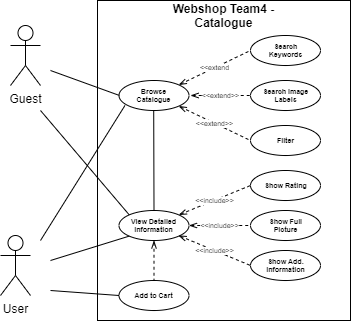

The diagram above was exported from draw.io. Its source (the exported page's mxGraphModel, read from the mxfile embedded in the PNG):
<mxGraphModel dx="1185" dy="667" grid="1" gridSize="10" guides="1" tooltips="1" connect="1" arrows="1" fold="1" page="1" pageScale="1" pageWidth="827" pageHeight="1169" math="0" shadow="0">
  <root>
    <mxCell id="0" />
    <mxCell id="1" parent="0" />
    <mxCell id="pL_4YPn_Q4yE1qi0n82h-3" value="" style="rounded=0;whiteSpace=wrap;html=1;" parent="1" vertex="1">
      <mxGeometry x="327" y="110" width="253" height="320" as="geometry" />
    </mxCell>
    <mxCell id="pL_4YPn_Q4yE1qi0n82h-4" value="User" style="shape=umlActor;verticalLabelPosition=bottom;verticalAlign=top;html=1;outlineConnect=0;" parent="1" vertex="1">
      <mxGeometry x="230" y="345" width="30" height="60" as="geometry" />
    </mxCell>
    <mxCell id="pL_4YPn_Q4yE1qi0n82h-6" value="&lt;b&gt;Webshop Team4 -Catalogue&lt;/b&gt;" style="text;html=1;strokeColor=none;fillColor=none;align=center;verticalAlign=middle;whiteSpace=wrap;rounded=0;" parent="1" vertex="1">
      <mxGeometry x="398" y="110" width="111" height="30" as="geometry" />
    </mxCell>
    <mxCell id="pL_4YPn_Q4yE1qi0n82h-7" value="" style="ellipse;whiteSpace=wrap;html=1;" parent="1" vertex="1">
      <mxGeometry x="348.5" y="190" width="70" height="30" as="geometry" />
    </mxCell>
    <mxCell id="pL_4YPn_Q4yE1qi0n82h-8" value="&lt;font style=&quot;font-size: 7px&quot;&gt;&lt;b style=&quot;font-size: 7px&quot;&gt;Browse Catalogue&lt;/b&gt;&lt;/font&gt;" style="text;html=1;strokeColor=none;fillColor=none;align=center;verticalAlign=middle;whiteSpace=wrap;rounded=0;fontSize=7;" parent="1" vertex="1">
      <mxGeometry x="359" y="195" width="49" height="20" as="geometry" />
    </mxCell>
    <mxCell id="pL_4YPn_Q4yE1qi0n82h-12" value="" style="ellipse;whiteSpace=wrap;html=1;" parent="1" vertex="1">
      <mxGeometry x="348.5" y="320" width="70" height="30" as="geometry" />
    </mxCell>
    <mxCell id="pL_4YPn_Q4yE1qi0n82h-13" value="&lt;font style=&quot;font-size: 7px;&quot;&gt;&lt;b style=&quot;font-size: 7px;&quot;&gt;View Detailed Information&lt;/b&gt;&lt;/font&gt;" style="text;html=1;strokeColor=none;fillColor=none;align=center;verticalAlign=middle;whiteSpace=wrap;rounded=0;fontSize=7;" parent="1" vertex="1">
      <mxGeometry x="359" y="325" width="49" height="20" as="geometry" />
    </mxCell>
    <mxCell id="pL_4YPn_Q4yE1qi0n82h-16" value="" style="ellipse;whiteSpace=wrap;html=1;" parent="1" vertex="1">
      <mxGeometry x="480" y="145" width="70" height="30" as="geometry" />
    </mxCell>
    <mxCell id="pL_4YPn_Q4yE1qi0n82h-17" value="&lt;font style=&quot;font-size: 7px&quot;&gt;&lt;b style=&quot;font-size: 7px&quot;&gt;Search Keywords&lt;/b&gt;&lt;/font&gt;" style="text;html=1;strokeColor=none;fillColor=none;align=center;verticalAlign=middle;whiteSpace=wrap;rounded=0;fontSize=7;" parent="1" vertex="1">
      <mxGeometry x="490.5" y="150" width="49" height="20" as="geometry" />
    </mxCell>
    <mxCell id="pL_4YPn_Q4yE1qi0n82h-20" value="" style="ellipse;whiteSpace=wrap;html=1;" parent="1" vertex="1">
      <mxGeometry x="480" y="190" width="70" height="30" as="geometry" />
    </mxCell>
    <mxCell id="pL_4YPn_Q4yE1qi0n82h-21" value="&lt;font style=&quot;font-size: 7px&quot;&gt;&lt;b style=&quot;font-size: 7px&quot;&gt;Search Image&lt;br&gt;Labels&lt;br&gt;&lt;/b&gt;&lt;/font&gt;" style="text;html=1;strokeColor=none;fillColor=none;align=center;verticalAlign=middle;whiteSpace=wrap;rounded=0;fontSize=7;" parent="1" vertex="1">
      <mxGeometry x="490.5" y="195" width="49" height="20" as="geometry" />
    </mxCell>
    <mxCell id="pL_4YPn_Q4yE1qi0n82h-22" value="" style="ellipse;whiteSpace=wrap;html=1;" parent="1" vertex="1">
      <mxGeometry x="480" y="235" width="70" height="30" as="geometry" />
    </mxCell>
    <mxCell id="pL_4YPn_Q4yE1qi0n82h-23" value="&lt;font style=&quot;font-size: 7px&quot;&gt;&lt;b style=&quot;font-size: 7px&quot;&gt;Filter&lt;br&gt;&lt;/b&gt;&lt;/font&gt;" style="text;html=1;strokeColor=none;fillColor=none;align=center;verticalAlign=middle;whiteSpace=wrap;rounded=0;fontSize=7;" parent="1" vertex="1">
      <mxGeometry x="490.5" y="240" width="49" height="20" as="geometry" />
    </mxCell>
    <mxCell id="pL_4YPn_Q4yE1qi0n82h-24" value="" style="ellipse;whiteSpace=wrap;html=1;" parent="1" vertex="1">
      <mxGeometry x="348.5" y="390" width="70" height="30" as="geometry" />
    </mxCell>
    <mxCell id="pL_4YPn_Q4yE1qi0n82h-25" value="&lt;font style=&quot;font-size: 7px&quot;&gt;&lt;b style=&quot;font-size: 7px&quot;&gt;Add to Cart&lt;br&gt;&lt;/b&gt;&lt;/font&gt;" style="text;html=1;strokeColor=none;fillColor=none;align=center;verticalAlign=middle;whiteSpace=wrap;rounded=0;fontSize=7;" parent="1" vertex="1">
      <mxGeometry x="359" y="395" width="49" height="20" as="geometry" />
    </mxCell>
    <mxCell id="pL_4YPn_Q4yE1qi0n82h-31" value="" style="endArrow=none;html=1;fontSize=7;entryX=0;entryY=0;entryDx=0;entryDy=0;" parent="1" target="pL_4YPn_Q4yE1qi0n82h-12" edge="1">
      <mxGeometry width="50" height="50" relative="1" as="geometry">
        <mxPoint x="270" y="220" as="sourcePoint" />
        <mxPoint x="358.5" y="305" as="targetPoint" />
      </mxGeometry>
    </mxCell>
    <mxCell id="pL_4YPn_Q4yE1qi0n82h-32" value="Guest" style="shape=umlActor;verticalLabelPosition=bottom;verticalAlign=top;html=1;outlineConnect=0;" parent="1" vertex="1">
      <mxGeometry x="240" y="135" width="30" height="60" as="geometry" />
    </mxCell>
    <mxCell id="pL_4YPn_Q4yE1qi0n82h-35" value="" style="endArrow=none;html=1;fontSize=7;entryX=0.5;entryY=0;entryDx=0;entryDy=0;exitX=0.5;exitY=1;exitDx=0;exitDy=0;startArrow=openThin;startFill=0;dashed=1;" parent="1" source="pL_4YPn_Q4yE1qi0n82h-12" target="pL_4YPn_Q4yE1qi0n82h-24" edge="1">
      <mxGeometry width="50" height="50" relative="1" as="geometry">
        <mxPoint x="410" y="290" as="sourcePoint" />
        <mxPoint x="460" y="240" as="targetPoint" />
      </mxGeometry>
    </mxCell>
    <mxCell id="pL_4YPn_Q4yE1qi0n82h-37" value="&amp;lt;&amp;lt;extend&amp;gt;&amp;gt;" style="endArrow=none;html=1;fontSize=7;entryX=0;entryY=0.5;entryDx=0;entryDy=0;exitX=1;exitY=1;exitDx=0;exitDy=0;startArrow=openThin;startFill=0;dashed=1;" parent="1" source="pL_4YPn_Q4yE1qi0n82h-7" target="pL_4YPn_Q4yE1qi0n82h-22" edge="1">
      <mxGeometry width="50" height="50" relative="1" as="geometry">
        <mxPoint x="440" y="230" as="sourcePoint" />
        <mxPoint x="460" y="240" as="targetPoint" />
      </mxGeometry>
    </mxCell>
    <mxCell id="pL_4YPn_Q4yE1qi0n82h-38" value="&amp;lt;&amp;lt;extend&amp;gt;&amp;gt;" style="endArrow=none;html=1;fontSize=7;entryX=0;entryY=0.5;entryDx=0;entryDy=0;startArrow=openThin;startFill=0;dashed=1;" parent="1" target="pL_4YPn_Q4yE1qi0n82h-20" edge="1">
      <mxGeometry width="50" height="50" relative="1" as="geometry">
        <mxPoint x="420" y="205" as="sourcePoint" />
        <mxPoint x="460" y="240" as="targetPoint" />
      </mxGeometry>
    </mxCell>
    <mxCell id="pL_4YPn_Q4yE1qi0n82h-39" value="&amp;lt;&amp;lt;extend" style="endArrow=none;html=1;fontSize=7;entryX=0;entryY=0.5;entryDx=0;entryDy=0;exitX=1;exitY=0;exitDx=0;exitDy=0;startArrow=openThin;startFill=0;dashed=1;" parent="1" source="pL_4YPn_Q4yE1qi0n82h-7" target="pL_4YPn_Q4yE1qi0n82h-16" edge="1">
      <mxGeometry width="50" height="50" relative="1" as="geometry">
        <mxPoint x="420" y="200" as="sourcePoint" />
        <mxPoint x="460" y="240" as="targetPoint" />
      </mxGeometry>
    </mxCell>
    <mxCell id="pL_4YPn_Q4yE1qi0n82h-42" value="" style="endArrow=none;html=1;fontSize=7;entryX=0;entryY=1;entryDx=0;entryDy=0;" parent="1" target="pL_4YPn_Q4yE1qi0n82h-12" edge="1">
      <mxGeometry width="50" height="50" relative="1" as="geometry">
        <mxPoint x="280" y="370" as="sourcePoint" />
        <mxPoint x="358.5" y="305" as="targetPoint" />
      </mxGeometry>
    </mxCell>
    <mxCell id="pL_4YPn_Q4yE1qi0n82h-43" value="" style="endArrow=none;html=1;fontSize=7;entryX=0.085;entryY=0.833;entryDx=0;entryDy=0;entryPerimeter=0;" parent="1" target="pL_4YPn_Q4yE1qi0n82h-7" edge="1">
      <mxGeometry width="50" height="50" relative="1" as="geometry">
        <mxPoint x="270" y="350" as="sourcePoint" />
        <mxPoint x="358.5" y="395" as="targetPoint" />
      </mxGeometry>
    </mxCell>
    <mxCell id="pL_4YPn_Q4yE1qi0n82h-44" value="" style="endArrow=none;html=1;fontSize=7;" parent="1" edge="1">
      <mxGeometry width="50" height="50" relative="1" as="geometry">
        <mxPoint x="280" y="180" as="sourcePoint" />
        <mxPoint x="349" y="205" as="targetPoint" />
      </mxGeometry>
    </mxCell>
    <mxCell id="pL_4YPn_Q4yE1qi0n82h-45" value="" style="endArrow=none;html=1;fontSize=7;entryX=0.5;entryY=0;entryDx=0;entryDy=0;exitX=0.5;exitY=1;exitDx=0;exitDy=0;" parent="1" target="pL_4YPn_Q4yE1qi0n82h-12" edge="1">
      <mxGeometry width="50" height="50" relative="1" as="geometry">
        <mxPoint x="383.21" y="220" as="sourcePoint" />
        <mxPoint x="383.21" y="280" as="targetPoint" />
      </mxGeometry>
    </mxCell>
    <mxCell id="pL_4YPn_Q4yE1qi0n82h-46" value="" style="ellipse;whiteSpace=wrap;html=1;" parent="1" vertex="1">
      <mxGeometry x="480" y="280" width="70" height="30" as="geometry" />
    </mxCell>
    <mxCell id="pL_4YPn_Q4yE1qi0n82h-47" value="&amp;lt;&amp;lt;include&amp;gt;&amp;gt;" style="endArrow=none;html=1;fontSize=7;entryX=0;entryY=0.5;entryDx=0;entryDy=0;exitX=1;exitY=0;exitDx=0;exitDy=0;startArrow=openThin;startFill=0;dashed=1;" parent="1" source="pL_4YPn_Q4yE1qi0n82h-12" target="pL_4YPn_Q4yE1qi0n82h-46" edge="1">
      <mxGeometry width="50" height="50" relative="1" as="geometry">
        <mxPoint x="428.5" y="335" as="sourcePoint" />
        <mxPoint x="460.0000000000023" y="335" as="targetPoint" />
      </mxGeometry>
    </mxCell>
    <mxCell id="pL_4YPn_Q4yE1qi0n82h-48" value="&lt;font style=&quot;font-size: 7px&quot;&gt;&lt;b style=&quot;font-size: 7px&quot;&gt;Show Rating&lt;br&gt;&lt;/b&gt;&lt;/font&gt;" style="text;html=1;strokeColor=none;fillColor=none;align=center;verticalAlign=middle;whiteSpace=wrap;rounded=0;fontSize=7;" parent="1" vertex="1">
      <mxGeometry x="490.5" y="285" width="49" height="20" as="geometry" />
    </mxCell>
    <mxCell id="pL_4YPn_Q4yE1qi0n82h-49" value="" style="endArrow=none;html=1;fontSize=7;entryX=0;entryY=0.5;entryDx=0;entryDy=0;" parent="1" target="pL_4YPn_Q4yE1qi0n82h-24" edge="1">
      <mxGeometry width="50" height="50" relative="1" as="geometry">
        <mxPoint x="280" y="400" as="sourcePoint" />
        <mxPoint x="358.5" y="335" as="targetPoint" />
        <Array as="points" />
      </mxGeometry>
    </mxCell>
    <mxCell id="pL_4YPn_Q4yE1qi0n82h-51" value="" style="ellipse;whiteSpace=wrap;html=1;" parent="1" vertex="1">
      <mxGeometry x="480" y="320" width="70" height="30" as="geometry" />
    </mxCell>
    <mxCell id="pL_4YPn_Q4yE1qi0n82h-52" value="&lt;font style=&quot;font-size: 7px&quot;&gt;&lt;b style=&quot;font-size: 7px&quot;&gt;Show Full Picture&lt;br&gt;&lt;/b&gt;&lt;/font&gt;" style="text;html=1;strokeColor=none;fillColor=none;align=center;verticalAlign=middle;whiteSpace=wrap;rounded=0;fontSize=7;" parent="1" vertex="1">
      <mxGeometry x="490.5" y="325" width="49" height="20" as="geometry" />
    </mxCell>
    <mxCell id="pL_4YPn_Q4yE1qi0n82h-53" value="&amp;lt;&amp;lt;include&amp;gt;&amp;gt;" style="endArrow=none;html=1;fontSize=7;entryX=0;entryY=0.5;entryDx=0;entryDy=0;exitX=1;exitY=0.5;exitDx=0;exitDy=0;startArrow=openThin;startFill=0;dashed=1;" parent="1" source="pL_4YPn_Q4yE1qi0n82h-12" target="pL_4YPn_Q4yE1qi0n82h-51" edge="1">
      <mxGeometry width="50" height="50" relative="1" as="geometry">
        <mxPoint x="428.5" y="335" as="sourcePoint" />
        <mxPoint x="460.0000000000023" y="310" as="targetPoint" />
      </mxGeometry>
    </mxCell>
    <mxCell id="pL_4YPn_Q4yE1qi0n82h-54" value="" style="ellipse;whiteSpace=wrap;html=1;" parent="1" vertex="1">
      <mxGeometry x="480" y="360" width="70" height="30" as="geometry" />
    </mxCell>
    <mxCell id="pL_4YPn_Q4yE1qi0n82h-55" value="&lt;font style=&quot;font-size: 7px&quot;&gt;&lt;b style=&quot;font-size: 7px&quot;&gt;Show Add. Information&lt;br&gt;&lt;/b&gt;&lt;/font&gt;" style="text;html=1;strokeColor=none;fillColor=none;align=center;verticalAlign=middle;whiteSpace=wrap;rounded=0;fontSize=7;" parent="1" vertex="1">
      <mxGeometry x="490.5" y="365" width="49" height="20" as="geometry" />
    </mxCell>
    <mxCell id="pL_4YPn_Q4yE1qi0n82h-56" value="&amp;lt;&amp;lt;include&amp;gt;&amp;gt;" style="endArrow=none;html=1;fontSize=7;entryX=0;entryY=0.5;entryDx=0;entryDy=0;startArrow=openThin;startFill=0;dashed=1;exitX=1;exitY=1;exitDx=0;exitDy=0;" parent="1" source="pL_4YPn_Q4yE1qi0n82h-13" target="pL_4YPn_Q4yE1qi0n82h-54" edge="1">
      <mxGeometry width="50" height="50" relative="1" as="geometry">
        <mxPoint x="420" y="330" as="sourcePoint" />
        <mxPoint x="460.0000000000023" y="345" as="targetPoint" />
      </mxGeometry>
    </mxCell>
  </root>
</mxGraphModel>